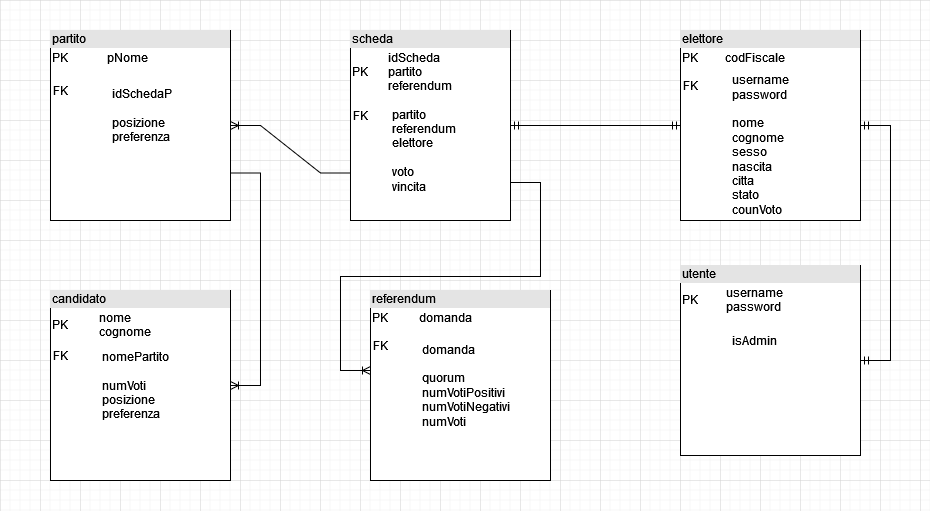

The diagram above was exported from draw.io. Its source (the exported page's mxGraphModel, read from the mxfile embedded in the PNG):
<mxGraphModel dx="2378" dy="603" grid="1" gridSize="10" guides="1" tooltips="1" connect="1" arrows="1" fold="1" page="1" pageScale="1" pageWidth="1100" pageHeight="850" background="none" math="0" shadow="0">
  <root>
    <mxCell id="0" />
    <mxCell id="1" parent="0" />
    <mxCell id="dF3A4JmkjdTp-02Kd6p4-28" value="" style="shape=tableRow;horizontal=0;startSize=0;swimlaneHead=0;swimlaneBody=0;fillColor=none;collapsible=0;dropTarget=0;points=[[0,0.5],[1,0.5]];portConstraint=eastwest;top=0;left=0;right=0;bottom=0;" vertex="1" parent="1">
      <mxGeometry x="240" y="210" width="180" height="30" as="geometry" />
    </mxCell>
    <mxCell id="dF3A4JmkjdTp-02Kd6p4-29" value="" style="shape=partialRectangle;connectable=0;fillColor=none;top=0;left=0;bottom=0;right=0;editable=1;overflow=hidden;" vertex="1" parent="dF3A4JmkjdTp-02Kd6p4-28">
      <mxGeometry width="60" height="30" as="geometry">
        <mxRectangle width="60" height="30" as="alternateBounds" />
      </mxGeometry>
    </mxCell>
    <mxCell id="dF3A4JmkjdTp-02Kd6p4-31" value="&lt;div style=&quot;box-sizing: border-box ; width: 100% ; background: #e4e4e4 ; padding: 2px&quot;&gt;elettore&lt;br&gt;&lt;/div&gt;&lt;table style=&quot;width: 100% ; font-size: 1em&quot; cellspacing=&quot;0&quot; cellpadding=&quot;2&quot;&gt;&lt;tbody&gt;&lt;tr&gt;&lt;td&gt;PK&lt;/td&gt;&lt;td&gt;codFiscale&lt;br&gt;&lt;/td&gt;&lt;/tr&gt;&lt;tr&gt;&lt;td&gt;&lt;br&gt;&lt;/td&gt;&lt;td&gt;&lt;br&gt;&lt;/td&gt;&lt;/tr&gt;&lt;tr&gt;&lt;td&gt;&lt;br&gt;&lt;/td&gt;&lt;td&gt;&lt;br&gt;&lt;/td&gt;&lt;/tr&gt;&lt;/tbody&gt;&lt;/table&gt;" style="verticalAlign=top;align=left;overflow=fill;html=1;" vertex="1" parent="1">
      <mxGeometry x="520" y="190" width="180" height="190" as="geometry" />
    </mxCell>
    <mxCell id="dF3A4JmkjdTp-02Kd6p4-32" value="&lt;div&gt;&lt;br&gt;&lt;/div&gt;&lt;div&gt;&lt;br&gt;&lt;/div&gt;&lt;div&gt;username&lt;/div&gt;&lt;div&gt;password&lt;/div&gt;&lt;div&gt;&lt;br&gt;&lt;/div&gt;&lt;div align=&quot;left&quot;&gt;nome&lt;/div&gt;&lt;div align=&quot;left&quot;&gt;cognome&lt;/div&gt;&lt;div align=&quot;left&quot;&gt;sesso&lt;/div&gt;&lt;div align=&quot;left&quot;&gt;nascita&lt;/div&gt;&lt;div align=&quot;left&quot;&gt;citta&lt;/div&gt;&lt;div align=&quot;left&quot;&gt;stato&lt;/div&gt;&lt;div align=&quot;left&quot;&gt;counVoto&lt;br&gt;&lt;/div&gt;" style="text;html=1;strokeColor=none;fillColor=none;align=left;verticalAlign=middle;whiteSpace=wrap;rounded=0;" vertex="1" parent="1">
      <mxGeometry x="570" y="240" width="60" height="100" as="geometry" />
    </mxCell>
    <mxCell id="dF3A4JmkjdTp-02Kd6p4-33" value="FK" style="text;html=1;strokeColor=none;fillColor=none;align=center;verticalAlign=middle;whiteSpace=wrap;rounded=0;" vertex="1" parent="1">
      <mxGeometry x="500" y="230" width="60" height="30" as="geometry" />
    </mxCell>
    <mxCell id="dF3A4JmkjdTp-02Kd6p4-34" value="&lt;div style=&quot;box-sizing: border-box ; width: 100% ; background: #e4e4e4 ; padding: 2px&quot;&gt;utente&lt;br&gt;&lt;/div&gt;&lt;table style=&quot;width: 100% ; font-size: 1em&quot; cellspacing=&quot;0&quot; cellpadding=&quot;2&quot;&gt;&lt;tbody&gt;&lt;tr&gt;&lt;td&gt;PK&lt;/td&gt;&lt;td&gt;username&lt;br&gt;password&lt;br&gt;&lt;/td&gt;&lt;/tr&gt;&lt;tr&gt;&lt;td&gt;&lt;br&gt;&lt;/td&gt;&lt;td&gt;&lt;br&gt;&lt;/td&gt;&lt;/tr&gt;&lt;tr&gt;&lt;td&gt;&lt;br&gt;&lt;/td&gt;&lt;td&gt;&lt;br&gt;&lt;/td&gt;&lt;/tr&gt;&lt;/tbody&gt;&lt;/table&gt;" style="verticalAlign=top;align=left;overflow=fill;html=1;" vertex="1" parent="1">
      <mxGeometry x="520" y="425" width="180" height="190" as="geometry" />
    </mxCell>
    <mxCell id="dF3A4JmkjdTp-02Kd6p4-35" value="isAdmin" style="text;html=1;strokeColor=none;fillColor=none;align=left;verticalAlign=middle;whiteSpace=wrap;rounded=0;" vertex="1" parent="1">
      <mxGeometry x="570" y="490" width="60" height="20" as="geometry" />
    </mxCell>
    <mxCell id="dF3A4JmkjdTp-02Kd6p4-38" value="" style="edgeStyle=entityRelationEdgeStyle;fontSize=12;html=1;endArrow=ERmandOne;startArrow=ERmandOne;rounded=0;entryX=1;entryY=0.5;entryDx=0;entryDy=0;exitX=1;exitY=0.5;exitDx=0;exitDy=0;" edge="1" parent="1" source="dF3A4JmkjdTp-02Kd6p4-34" target="dF3A4JmkjdTp-02Kd6p4-31">
      <mxGeometry width="100" height="100" relative="1" as="geometry">
        <mxPoint x="590" y="480" as="sourcePoint" />
        <mxPoint x="690" y="380" as="targetPoint" />
      </mxGeometry>
    </mxCell>
    <mxCell id="dF3A4JmkjdTp-02Kd6p4-39" value="&lt;div style=&quot;box-sizing: border-box ; width: 100% ; background: #e4e4e4 ; padding: 2px&quot;&gt;scheda&lt;br&gt;&lt;/div&gt;&lt;table style=&quot;width: 100% ; font-size: 1em&quot; cellspacing=&quot;0&quot; cellpadding=&quot;2&quot;&gt;&lt;tbody&gt;&lt;tr&gt;&lt;td&gt;PK&lt;/td&gt;&lt;td&gt;idScheda&lt;br&gt;partito&lt;br&gt;referendum&lt;br&gt;&lt;/td&gt;&lt;/tr&gt;&lt;tr&gt;&lt;td&gt;&lt;br&gt;&lt;/td&gt;&lt;td&gt;&lt;br&gt;&lt;/td&gt;&lt;/tr&gt;&lt;tr&gt;&lt;td&gt;&lt;br&gt;&lt;/td&gt;&lt;td&gt;&lt;br&gt;&lt;/td&gt;&lt;/tr&gt;&lt;/tbody&gt;&lt;/table&gt;" style="verticalAlign=top;align=left;overflow=fill;html=1;" vertex="1" parent="1">
      <mxGeometry x="190" y="190" width="160" height="190" as="geometry" />
    </mxCell>
    <mxCell id="dF3A4JmkjdTp-02Kd6p4-40" value="FK" style="text;html=1;strokeColor=none;fillColor=none;align=center;verticalAlign=middle;whiteSpace=wrap;rounded=0;" vertex="1" parent="1">
      <mxGeometry x="170" y="260" width="60" height="30" as="geometry" />
    </mxCell>
    <mxCell id="dF3A4JmkjdTp-02Kd6p4-41" value="&lt;div&gt;partito&lt;/div&gt;&lt;div&gt;referendum&lt;/div&gt;&lt;div&gt;elettore&lt;/div&gt;&lt;div&gt;&lt;br&gt;&lt;/div&gt;&lt;div&gt;voto&lt;/div&gt;&lt;div&gt;vincita&lt;br&gt;&lt;/div&gt;" style="text;html=1;strokeColor=none;fillColor=none;align=left;verticalAlign=middle;whiteSpace=wrap;rounded=0;" vertex="1" parent="1">
      <mxGeometry x="230" y="260" width="60" height="100" as="geometry" />
    </mxCell>
    <mxCell id="dF3A4JmkjdTp-02Kd6p4-43" value="" style="edgeStyle=entityRelationEdgeStyle;fontSize=12;html=1;endArrow=ERmandOne;startArrow=ERmandOne;rounded=0;exitX=1;exitY=0.5;exitDx=0;exitDy=0;entryX=0;entryY=0.5;entryDx=0;entryDy=0;" edge="1" parent="1" source="dF3A4JmkjdTp-02Kd6p4-39" target="dF3A4JmkjdTp-02Kd6p4-31">
      <mxGeometry width="100" height="100" relative="1" as="geometry">
        <mxPoint x="370" y="380" as="sourcePoint" />
        <mxPoint x="470" y="280" as="targetPoint" />
      </mxGeometry>
    </mxCell>
    <mxCell id="dF3A4JmkjdTp-02Kd6p4-44" value="&lt;div style=&quot;box-sizing: border-box ; width: 100% ; background: #e4e4e4 ; padding: 2px&quot;&gt;partito&lt;br&gt;&lt;/div&gt;&lt;table style=&quot;width: 100% ; font-size: 1em&quot; cellspacing=&quot;0&quot; cellpadding=&quot;2&quot;&gt;&lt;tbody&gt;&lt;tr&gt;&lt;td&gt;PK&lt;/td&gt;&lt;td&gt;pNome&lt;br&gt;&lt;/td&gt;&lt;/tr&gt;&lt;tr&gt;&lt;td&gt;&lt;br&gt;&lt;/td&gt;&lt;td&gt;&lt;br&gt;&lt;/td&gt;&lt;/tr&gt;&lt;tr&gt;&lt;td&gt;&lt;br&gt;&lt;/td&gt;&lt;td&gt;&lt;br&gt;&lt;/td&gt;&lt;/tr&gt;&lt;/tbody&gt;&lt;/table&gt;" style="verticalAlign=top;align=left;overflow=fill;html=1;" vertex="1" parent="1">
      <mxGeometry x="-110" y="190" width="180" height="190" as="geometry" />
    </mxCell>
    <mxCell id="dF3A4JmkjdTp-02Kd6p4-45" value="FK" style="text;html=1;strokeColor=none;fillColor=none;align=center;verticalAlign=middle;whiteSpace=wrap;rounded=0;" vertex="1" parent="1">
      <mxGeometry x="-130" y="235" width="60" height="30" as="geometry" />
    </mxCell>
    <mxCell id="dF3A4JmkjdTp-02Kd6p4-46" value="&lt;div&gt;idSchedaP&lt;/div&gt;&lt;div&gt;&lt;br&gt;&lt;/div&gt;&lt;div&gt;posizione&lt;/div&gt;&lt;div&gt;preferenza&lt;br&gt;&lt;/div&gt;" style="text;html=1;strokeColor=none;fillColor=none;align=left;verticalAlign=middle;whiteSpace=wrap;rounded=0;" vertex="1" parent="1">
      <mxGeometry x="-50" y="225" width="60" height="100" as="geometry" />
    </mxCell>
    <mxCell id="dF3A4JmkjdTp-02Kd6p4-49" value="" style="edgeStyle=entityRelationEdgeStyle;fontSize=12;html=1;endArrow=ERoneToMany;rounded=0;entryX=1;entryY=0.5;entryDx=0;entryDy=0;exitX=0;exitY=0.75;exitDx=0;exitDy=0;" edge="1" parent="1" source="dF3A4JmkjdTp-02Kd6p4-39" target="dF3A4JmkjdTp-02Kd6p4-44">
      <mxGeometry width="100" height="100" relative="1" as="geometry">
        <mxPoint x="120" y="310" as="sourcePoint" />
        <mxPoint x="460" y="360" as="targetPoint" />
      </mxGeometry>
    </mxCell>
    <mxCell id="dF3A4JmkjdTp-02Kd6p4-50" value="&lt;div style=&quot;box-sizing: border-box ; width: 100% ; background: #e4e4e4 ; padding: 2px&quot;&gt;candidato&lt;br&gt;&lt;/div&gt;&lt;table style=&quot;width: 100% ; font-size: 1em&quot; cellspacing=&quot;0&quot; cellpadding=&quot;2&quot;&gt;&lt;tbody&gt;&lt;tr&gt;&lt;td&gt;PK&lt;/td&gt;&lt;td&gt;nome&lt;br&gt;cognome&lt;br&gt;&lt;/td&gt;&lt;/tr&gt;&lt;tr&gt;&lt;td&gt;&lt;br&gt;&lt;/td&gt;&lt;td&gt;&lt;br&gt;&lt;/td&gt;&lt;/tr&gt;&lt;tr&gt;&lt;td&gt;&lt;br&gt;&lt;/td&gt;&lt;td&gt;&lt;br&gt;&lt;/td&gt;&lt;/tr&gt;&lt;/tbody&gt;&lt;/table&gt;" style="verticalAlign=top;align=left;overflow=fill;html=1;" vertex="1" parent="1">
      <mxGeometry x="-110" y="450" width="180" height="190" as="geometry" />
    </mxCell>
    <mxCell id="dF3A4JmkjdTp-02Kd6p4-51" value="FK" style="text;html=1;strokeColor=none;fillColor=none;align=center;verticalAlign=middle;whiteSpace=wrap;rounded=0;" vertex="1" parent="1">
      <mxGeometry x="-130" y="500" width="60" height="30" as="geometry" />
    </mxCell>
    <mxCell id="dF3A4JmkjdTp-02Kd6p4-52" value="&lt;div&gt;nomePartito&lt;br&gt;&lt;/div&gt;&lt;div&gt;&lt;br&gt;&lt;/div&gt;&lt;div&gt;numVoti&lt;/div&gt;&lt;div&gt;posizione&lt;/div&gt;&lt;div&gt;preferenza&lt;br&gt;&lt;/div&gt;" style="text;html=1;strokeColor=none;fillColor=none;align=left;verticalAlign=middle;whiteSpace=wrap;rounded=0;" vertex="1" parent="1">
      <mxGeometry x="-60" y="495" width="60" height="100" as="geometry" />
    </mxCell>
    <mxCell id="dF3A4JmkjdTp-02Kd6p4-55" value="" style="edgeStyle=entityRelationEdgeStyle;fontSize=12;html=1;endArrow=ERoneToMany;rounded=0;entryX=1;entryY=0.5;entryDx=0;entryDy=0;exitX=1;exitY=0.75;exitDx=0;exitDy=0;" edge="1" parent="1" source="dF3A4JmkjdTp-02Kd6p4-44" target="dF3A4JmkjdTp-02Kd6p4-50">
      <mxGeometry width="100" height="100" relative="1" as="geometry">
        <mxPoint x="150" y="590" as="sourcePoint" />
        <mxPoint x="250" y="490" as="targetPoint" />
      </mxGeometry>
    </mxCell>
    <mxCell id="dF3A4JmkjdTp-02Kd6p4-56" value="&lt;div style=&quot;box-sizing: border-box ; width: 100% ; background: #e4e4e4 ; padding: 2px&quot;&gt;referendum&lt;br&gt;&lt;/div&gt;&lt;table style=&quot;width: 100% ; font-size: 1em&quot; cellspacing=&quot;0&quot; cellpadding=&quot;2&quot;&gt;&lt;tbody&gt;&lt;tr&gt;&lt;td&gt;PK&lt;/td&gt;&lt;td&gt;domanda&lt;br&gt;&lt;/td&gt;&lt;/tr&gt;&lt;tr&gt;&lt;td&gt;&lt;br&gt;&lt;/td&gt;&lt;td&gt;&lt;br&gt;&lt;/td&gt;&lt;/tr&gt;&lt;tr&gt;&lt;td&gt;&lt;br&gt;&lt;/td&gt;&lt;td&gt;&lt;br&gt;&lt;/td&gt;&lt;/tr&gt;&lt;/tbody&gt;&lt;/table&gt;" style="verticalAlign=top;align=left;overflow=fill;html=1;" vertex="1" parent="1">
      <mxGeometry x="210" y="450" width="180" height="190" as="geometry" />
    </mxCell>
    <mxCell id="dF3A4JmkjdTp-02Kd6p4-57" value="FK" style="text;html=1;strokeColor=none;fillColor=none;align=center;verticalAlign=middle;whiteSpace=wrap;rounded=0;" vertex="1" parent="1">
      <mxGeometry x="190" y="490" width="60" height="30" as="geometry" />
    </mxCell>
    <mxCell id="dF3A4JmkjdTp-02Kd6p4-58" value="&lt;div&gt;domanda&lt;/div&gt;&lt;div&gt;&lt;br&gt;&lt;/div&gt;&lt;div&gt;quorum&lt;/div&gt;&lt;div&gt;numVotiPositivi&lt;/div&gt;&lt;div&gt;numVotiNegativi&lt;/div&gt;&lt;div&gt;numVoti&lt;br&gt;&lt;/div&gt;" style="text;html=1;strokeColor=none;fillColor=none;align=left;verticalAlign=middle;whiteSpace=wrap;rounded=0;" vertex="1" parent="1">
      <mxGeometry x="260" y="495" width="60" height="100" as="geometry" />
    </mxCell>
    <mxCell id="dF3A4JmkjdTp-02Kd6p4-60" value="" style="edgeStyle=entityRelationEdgeStyle;fontSize=12;html=1;endArrow=ERoneToMany;rounded=0;exitX=1;exitY=0.8;exitDx=0;exitDy=0;exitPerimeter=0;" edge="1" parent="1" source="dF3A4JmkjdTp-02Kd6p4-39">
      <mxGeometry width="100" height="100" relative="1" as="geometry">
        <mxPoint x="140" y="370" as="sourcePoint" />
        <mxPoint x="210" y="530" as="targetPoint" />
      </mxGeometry>
    </mxCell>
  </root>
</mxGraphModel>